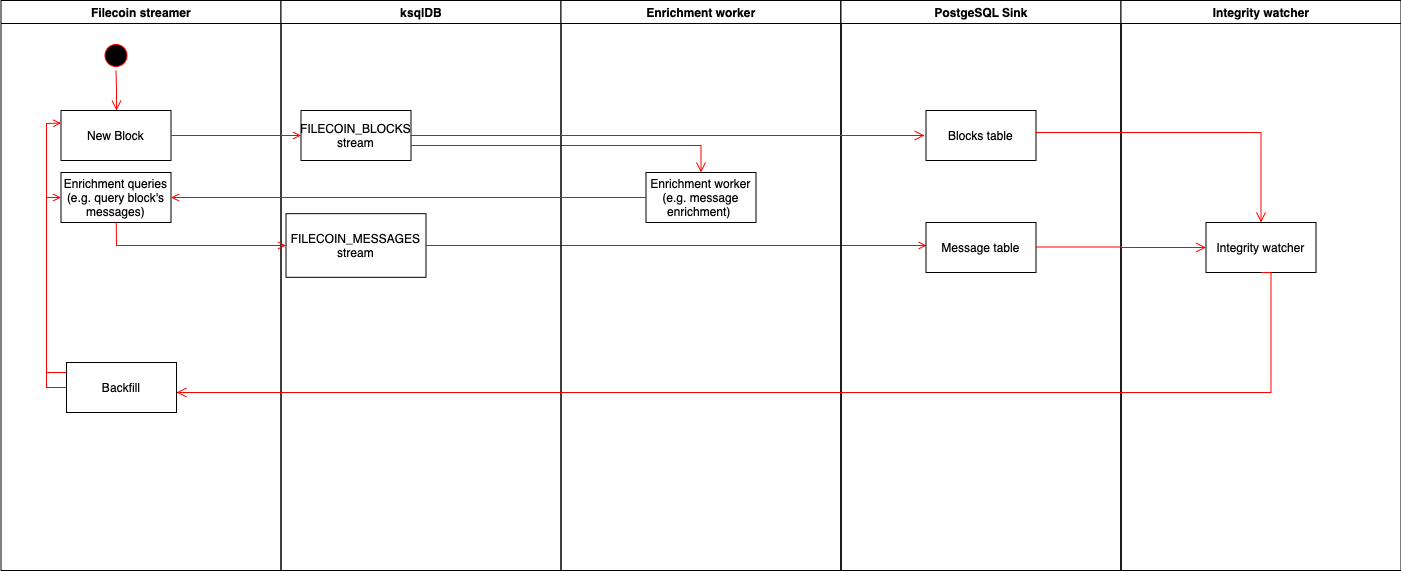

The diagram above was exported from draw.io. Its source (the exported page's mxGraphModel, read from the mxfile embedded in the PNG):
<mxGraphModel dx="1186" dy="738" grid="1" gridSize="10" guides="1" tooltips="1" connect="1" arrows="1" fold="1" page="1" pageScale="1" pageWidth="1169" pageHeight="826" background="#ffffff" math="0" shadow="0">
  <root>
    <mxCell id="0" />
    <mxCell id="1" parent="0" />
    <mxCell id="2" value="Filecoin streamer" style="swimlane;whiteSpace=wrap" parent="1" vertex="1">
      <mxGeometry x="164.5" y="128" width="280" height="570" as="geometry" />
    </mxCell>
    <mxCell id="5" value="" style="ellipse;shape=startState;fillColor=#000000;strokeColor=#ff0000;" parent="2" vertex="1">
      <mxGeometry x="100" y="40" width="30" height="30" as="geometry" />
    </mxCell>
    <mxCell id="6" value="" style="edgeStyle=elbowEdgeStyle;elbow=horizontal;verticalAlign=bottom;endArrow=open;endSize=8;strokeColor=#FF0000;endFill=1;rounded=0" parent="2" source="5" target="7" edge="1">
      <mxGeometry x="100" y="40" as="geometry">
        <mxPoint x="115" y="110" as="targetPoint" />
      </mxGeometry>
    </mxCell>
    <mxCell id="7" value="New Block" style="" parent="2" vertex="1">
      <mxGeometry x="60" y="110" width="110" height="50" as="geometry" />
    </mxCell>
    <mxCell id="8" value="Enrichment queries&#10;(e.g. query block's &#10;messages)" style="" parent="2" vertex="1">
      <mxGeometry x="60" y="172" width="110" height="50" as="geometry" />
    </mxCell>
    <mxCell id="zawS-HhNiU6VXDLKg1zR-64" value="Backfill" style="" vertex="1" parent="2">
      <mxGeometry x="65.5" y="362" width="110" height="50" as="geometry" />
    </mxCell>
    <mxCell id="zawS-HhNiU6VXDLKg1zR-65" value="" style="endArrow=open;strokeColor=#FF0000;endFill=1;rounded=0;exitX=0;exitY=0.5;exitDx=0;exitDy=0;entryX=0;entryY=0.5;entryDx=0;entryDy=0;" edge="1" parent="2" source="zawS-HhNiU6VXDLKg1zR-64" target="8">
      <mxGeometry relative="1" as="geometry">
        <mxPoint x="110.26041666666674" y="302" as="sourcePoint" />
        <mxPoint x="45.5" y="182" as="targetPoint" />
        <Array as="points">
          <mxPoint x="45.5" y="387" />
          <mxPoint x="45.5" y="197" />
        </Array>
      </mxGeometry>
    </mxCell>
    <mxCell id="zawS-HhNiU6VXDLKg1zR-66" value="" style="endArrow=open;strokeColor=#FF0000;endFill=1;rounded=0;exitX=0;exitY=0.5;exitDx=0;exitDy=0;entryX=0;entryY=0.25;entryDx=0;entryDy=0;" edge="1" parent="2" target="7">
      <mxGeometry relative="1" as="geometry">
        <mxPoint x="65.5" y="372" as="sourcePoint" />
        <mxPoint x="60" y="182" as="targetPoint" />
        <Array as="points">
          <mxPoint x="45.5" y="372" />
          <mxPoint x="45.5" y="267" />
          <mxPoint x="45.5" y="123" />
        </Array>
      </mxGeometry>
    </mxCell>
    <mxCell id="3" value="ksqlDB" style="swimlane;whiteSpace=wrap" parent="1" vertex="1">
      <mxGeometry x="444.5" y="128" width="280" height="570" as="geometry" />
    </mxCell>
    <mxCell id="15" value="FILECOIN_BLOCKS &#10;stream" style="" parent="3" vertex="1">
      <mxGeometry x="20" y="110" width="110" height="50" as="geometry" />
    </mxCell>
    <mxCell id="16" value="FILECOIN_MESSAGES&#10;stream" style="" parent="3" vertex="1">
      <mxGeometry x="5" y="213.18" width="140" height="63.64" as="geometry" />
    </mxCell>
    <mxCell id="24" value="" style="endArrow=open;strokeColor=#FF0000;endFill=1;rounded=0;exitX=1;exitY=0.5;exitDx=0;exitDy=0;" parent="3" source="16" edge="1">
      <mxGeometry relative="1" as="geometry">
        <mxPoint x="385.5" y="262" as="sourcePoint" />
        <mxPoint x="645.5" y="245" as="targetPoint" />
      </mxGeometry>
    </mxCell>
    <mxCell id="zawS-HhNiU6VXDLKg1zR-55" value="" style="edgeStyle=elbowEdgeStyle;elbow=horizontal;verticalAlign=bottom;endArrow=open;endSize=8;strokeColor=#FF0000;endFill=1;rounded=0;exitX=1;exitY=0.5;exitDx=0;exitDy=0;entryX=0.5;entryY=0;entryDx=0;entryDy=0;" edge="1" parent="3" target="zawS-HhNiU6VXDLKg1zR-47">
      <mxGeometry x="130" y="100" as="geometry">
        <mxPoint x="643.5" y="145" as="targetPoint" />
        <mxPoint x="130" y="145" as="sourcePoint" />
        <Array as="points">
          <mxPoint x="420" y="145" />
        </Array>
      </mxGeometry>
    </mxCell>
    <mxCell id="4" value="Enrichment worker" style="swimlane;whiteSpace=wrap" parent="1" vertex="1">
      <mxGeometry x="724.5" y="128" width="280" height="570" as="geometry" />
    </mxCell>
    <mxCell id="zawS-HhNiU6VXDLKg1zR-47" value="Enrichment worker &#10;(e.g. message &#10;enrichment) " style="" vertex="1" parent="4">
      <mxGeometry x="85" y="172" width="110" height="50" as="geometry" />
    </mxCell>
    <mxCell id="zawS-HhNiU6VXDLKg1zR-41" value="PostgeSQL Sink" style="swimlane;whiteSpace=wrap" vertex="1" parent="1">
      <mxGeometry x="1004.5" y="128" width="280" height="570" as="geometry" />
    </mxCell>
    <mxCell id="zawS-HhNiU6VXDLKg1zR-49" value="PostgeSQL Sink" style="swimlane;whiteSpace=wrap" vertex="1" parent="zawS-HhNiU6VXDLKg1zR-41">
      <mxGeometry width="280" height="570" as="geometry" />
    </mxCell>
    <mxCell id="zawS-HhNiU6VXDLKg1zR-42" value="Message table" style="" vertex="1" parent="zawS-HhNiU6VXDLKg1zR-49">
      <mxGeometry x="85" y="222" width="110" height="50" as="geometry" />
    </mxCell>
    <mxCell id="zawS-HhNiU6VXDLKg1zR-54" value="Blocks table" style="" vertex="1" parent="zawS-HhNiU6VXDLKg1zR-49">
      <mxGeometry x="85" y="110" width="110" height="50" as="geometry" />
    </mxCell>
    <mxCell id="9" value="" style="endArrow=open;strokeColor=#FF0000;endFill=1;rounded=0;entryX=0;entryY=0.5;entryDx=0;entryDy=0;" parent="1" source="7" target="15" edge="1">
      <mxGeometry relative="1" as="geometry" />
    </mxCell>
    <mxCell id="zawS-HhNiU6VXDLKg1zR-48" value="" style="edgeStyle=none;strokeColor=#FF0000;endArrow=open;endFill=1;rounded=0;exitX=0;exitY=0.5;exitDx=0;exitDy=0;entryX=1;entryY=0.5;entryDx=0;entryDy=0;" edge="1" parent="1" source="zawS-HhNiU6VXDLKg1zR-47" target="8">
      <mxGeometry width="100" height="100" relative="1" as="geometry">
        <mxPoint x="750" y="390" as="sourcePoint" />
        <mxPoint x="350" y="315" as="targetPoint" />
      </mxGeometry>
    </mxCell>
    <mxCell id="11" value="" style="endArrow=open;strokeColor=#FF0000;endFill=1;rounded=0;entryX=0;entryY=0.5;entryDx=0;entryDy=0;" parent="1" source="8" target="16" edge="1">
      <mxGeometry relative="1" as="geometry">
        <Array as="points">
          <mxPoint x="280" y="373" />
        </Array>
      </mxGeometry>
    </mxCell>
    <mxCell id="26" value="" style="edgeStyle=elbowEdgeStyle;elbow=horizontal;verticalAlign=bottom;endArrow=open;endSize=8;strokeColor=#FF0000;endFill=1;rounded=0;exitX=1;exitY=0.5;exitDx=0;exitDy=0;" parent="1" source="15" edge="1">
      <mxGeometry x="574.5" y="218" as="geometry">
        <mxPoint x="1088" y="263" as="targetPoint" />
        <mxPoint x="592" y="263" as="sourcePoint" />
      </mxGeometry>
    </mxCell>
    <mxCell id="zawS-HhNiU6VXDLKg1zR-57" value="Integrity watcher" style="swimlane;whiteSpace=wrap" vertex="1" parent="1">
      <mxGeometry x="1284.5" y="128" width="280" height="570" as="geometry" />
    </mxCell>
    <mxCell id="zawS-HhNiU6VXDLKg1zR-60" value="Integrity watcher" style="" vertex="1" parent="zawS-HhNiU6VXDLKg1zR-57">
      <mxGeometry x="85" y="222" width="110" height="50" as="geometry" />
    </mxCell>
    <mxCell id="zawS-HhNiU6VXDLKg1zR-61" value="" style="edgeStyle=elbowEdgeStyle;elbow=horizontal;verticalAlign=bottom;endArrow=open;endSize=8;strokeColor=#FF0000;endFill=1;rounded=0;entryX=0;entryY=0.5;entryDx=0;entryDy=0;" edge="1" parent="zawS-HhNiU6VXDLKg1zR-57">
      <mxGeometry x="-325" y="201.5" as="geometry">
        <mxPoint x="85" y="247" as="targetPoint" />
        <mxPoint x="-85" y="246.5" as="sourcePoint" />
      </mxGeometry>
    </mxCell>
    <mxCell id="zawS-HhNiU6VXDLKg1zR-62" value="" style="edgeStyle=elbowEdgeStyle;elbow=horizontal;verticalAlign=bottom;endArrow=open;endSize=8;strokeColor=#FF0000;endFill=1;rounded=0;entryX=0.5;entryY=0;entryDx=0;entryDy=0;" edge="1" parent="zawS-HhNiU6VXDLKg1zR-57" target="zawS-HhNiU6VXDLKg1zR-60">
      <mxGeometry x="-1609.5" y="-41" as="geometry">
        <mxPoint x="135.5" y="133" as="targetPoint" />
        <mxPoint x="-85" y="132" as="sourcePoint" />
        <Array as="points">
          <mxPoint x="140" y="172" />
        </Array>
      </mxGeometry>
    </mxCell>
    <mxCell id="zawS-HhNiU6VXDLKg1zR-63" value="" style="edgeStyle=elbowEdgeStyle;elbow=horizontal;verticalAlign=bottom;endArrow=open;endSize=8;strokeColor=#FF0000;endFill=1;rounded=0;exitX=0.5;exitY=1;exitDx=0;exitDy=0;" edge="1" parent="1" source="zawS-HhNiU6VXDLKg1zR-60">
      <mxGeometry x="-1599.5" y="-31" as="geometry">
        <mxPoint x="340" y="520" as="targetPoint" />
        <mxPoint x="1209.5" y="270" as="sourcePoint" />
        <Array as="points">
          <mxPoint x="1434.5" y="310" />
        </Array>
      </mxGeometry>
    </mxCell>
  </root>
</mxGraphModel>